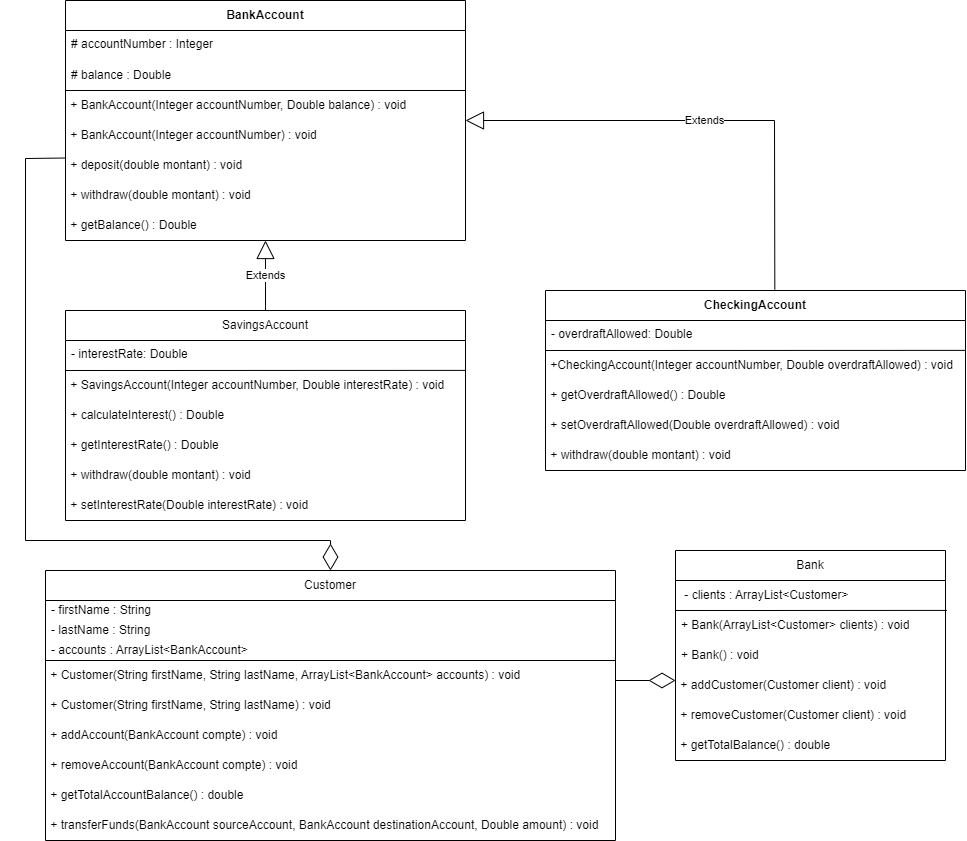

The diagram above was exported from draw.io. Its source (the exported page's mxGraphModel, read from the mxfile embedded in the PNG):
<mxGraphModel dx="1050" dy="570" grid="1" gridSize="10" guides="1" tooltips="1" connect="1" arrows="1" fold="1" page="1" pageScale="1" pageWidth="827" pageHeight="1169" math="0" shadow="0">
  <root>
    <mxCell id="0" />
    <mxCell id="1" parent="0" />
    <mxCell id="N100c7qfN6mX1tmigfgC-1" value="&lt;b&gt;BankAccount&lt;/b&gt;" style="swimlane;fontStyle=0;childLayout=stackLayout;horizontal=1;startSize=30;horizontalStack=0;resizeParent=1;resizeParentMax=0;resizeLast=0;collapsible=1;marginBottom=0;whiteSpace=wrap;html=1;align=center;" vertex="1" parent="1">
      <mxGeometry x="120" y="40" width="400" height="240" as="geometry" />
    </mxCell>
    <mxCell id="N100c7qfN6mX1tmigfgC-2" value="# accountNumber :&amp;nbsp;&lt;span style=&quot;background-color: initial;&quot;&gt;Integer&lt;/span&gt;&lt;span style=&quot;background-color: initial;&quot;&gt;&amp;nbsp;&lt;/span&gt;&lt;div&gt;&lt;span style=&quot;background-color: initial;&quot;&gt;&lt;br&gt;&lt;/span&gt;&lt;/div&gt;" style="text;strokeColor=none;fillColor=none;align=left;verticalAlign=top;spacingLeft=4;spacingRight=4;overflow=hidden;points=[[0,0.5],[1,0.5]];portConstraint=eastwest;rotatable=0;whiteSpace=wrap;html=1;" vertex="1" parent="N100c7qfN6mX1tmigfgC-1">
      <mxGeometry y="30" width="400" height="30" as="geometry" />
    </mxCell>
    <mxCell id="N100c7qfN6mX1tmigfgC-3" value="# balance : Double&amp;nbsp;&amp;nbsp;" style="text;strokeColor=none;fillColor=none;align=left;verticalAlign=middle;spacingLeft=4;spacingRight=4;overflow=hidden;points=[[0,0.5],[1,0.5]];portConstraint=eastwest;rotatable=0;whiteSpace=wrap;html=1;" vertex="1" parent="N100c7qfN6mX1tmigfgC-1">
      <mxGeometry y="60" width="400" height="30" as="geometry" />
    </mxCell>
    <mxCell id="N100c7qfN6mX1tmigfgC-4" value="&amp;nbsp;+&amp;nbsp;BankAccount(Integer accountNumber, Double balance) : void&amp;nbsp;" style="text;html=1;align=left;verticalAlign=middle;whiteSpace=wrap;rounded=0;" vertex="1" parent="N100c7qfN6mX1tmigfgC-1">
      <mxGeometry y="90" width="400" height="30" as="geometry" />
    </mxCell>
    <mxCell id="N100c7qfN6mX1tmigfgC-5" value="" style="endArrow=none;html=1;rounded=0;entryX=1;entryY=0;entryDx=0;entryDy=0;" edge="1" parent="N100c7qfN6mX1tmigfgC-1" target="N100c7qfN6mX1tmigfgC-4">
      <mxGeometry width="50" height="50" relative="1" as="geometry">
        <mxPoint y="90" as="sourcePoint" />
        <mxPoint x="280" y="70" as="targetPoint" />
      </mxGeometry>
    </mxCell>
    <mxCell id="N100c7qfN6mX1tmigfgC-6" value="&amp;nbsp;+&amp;nbsp;BankAccount(Integer accountNumber) : void" style="text;html=1;align=left;verticalAlign=middle;whiteSpace=wrap;rounded=0;" vertex="1" parent="N100c7qfN6mX1tmigfgC-1">
      <mxGeometry y="120" width="400" height="30" as="geometry" />
    </mxCell>
    <mxCell id="N100c7qfN6mX1tmigfgC-7" value="&amp;nbsp;+&amp;nbsp;deposit(double montant) : void" style="text;html=1;align=left;verticalAlign=middle;whiteSpace=wrap;rounded=0;" vertex="1" parent="N100c7qfN6mX1tmigfgC-1">
      <mxGeometry y="150" width="400" height="30" as="geometry" />
    </mxCell>
    <mxCell id="N100c7qfN6mX1tmigfgC-8" value="&amp;nbsp;+&amp;nbsp;withdraw(double montant) : void" style="text;html=1;align=left;verticalAlign=middle;whiteSpace=wrap;rounded=0;" vertex="1" parent="N100c7qfN6mX1tmigfgC-1">
      <mxGeometry y="180" width="400" height="30" as="geometry" />
    </mxCell>
    <mxCell id="N100c7qfN6mX1tmigfgC-9" value="&amp;nbsp;+ getBalance() : Double&amp;nbsp;" style="text;html=1;align=left;verticalAlign=middle;whiteSpace=wrap;rounded=0;" vertex="1" parent="N100c7qfN6mX1tmigfgC-1">
      <mxGeometry y="210" width="400" height="30" as="geometry" />
    </mxCell>
    <mxCell id="N100c7qfN6mX1tmigfgC-10" value="&lt;span style=&quot;text-align: left;&quot;&gt;SavingsAccount&lt;/span&gt;" style="swimlane;fontStyle=0;childLayout=stackLayout;horizontal=1;startSize=30;horizontalStack=0;resizeParent=1;resizeParentMax=0;resizeLast=0;collapsible=1;marginBottom=0;whiteSpace=wrap;html=1;align=center;" vertex="1" parent="1">
      <mxGeometry x="120" y="350" width="400" height="210" as="geometry" />
    </mxCell>
    <mxCell id="N100c7qfN6mX1tmigfgC-11" value="- interestRate: Double&amp;nbsp;&amp;nbsp;&lt;div&gt;&lt;span style=&quot;background-color: initial;&quot;&gt;&lt;br&gt;&lt;/span&gt;&lt;/div&gt;" style="text;strokeColor=none;fillColor=none;align=left;verticalAlign=top;spacingLeft=4;spacingRight=4;overflow=hidden;points=[[0,0.5],[1,0.5]];portConstraint=eastwest;rotatable=0;whiteSpace=wrap;html=1;" vertex="1" parent="N100c7qfN6mX1tmigfgC-10">
      <mxGeometry y="30" width="400" height="30" as="geometry" />
    </mxCell>
    <mxCell id="N100c7qfN6mX1tmigfgC-12" value="&amp;nbsp;+&amp;nbsp;SavingsAccount(Integer accountNumber, Double interestRate) : void&amp;nbsp;" style="text;html=1;align=left;verticalAlign=middle;whiteSpace=wrap;rounded=0;" vertex="1" parent="N100c7qfN6mX1tmigfgC-10">
      <mxGeometry y="60" width="400" height="30" as="geometry" />
    </mxCell>
    <mxCell id="N100c7qfN6mX1tmigfgC-13" value="" style="endArrow=none;html=1;rounded=0;entryX=0.999;entryY=0.996;entryDx=0;entryDy=0;entryPerimeter=0;" edge="1" parent="N100c7qfN6mX1tmigfgC-10" target="N100c7qfN6mX1tmigfgC-11">
      <mxGeometry width="50" height="50" relative="1" as="geometry">
        <mxPoint y="60" as="sourcePoint" />
        <mxPoint x="280" y="70" as="targetPoint" />
      </mxGeometry>
    </mxCell>
    <mxCell id="N100c7qfN6mX1tmigfgC-14" value="&amp;nbsp;+&amp;nbsp;calculateInterest() : Double&amp;nbsp;&amp;nbsp;" style="text;html=1;align=left;verticalAlign=middle;whiteSpace=wrap;rounded=0;" vertex="1" parent="N100c7qfN6mX1tmigfgC-10">
      <mxGeometry y="90" width="400" height="30" as="geometry" />
    </mxCell>
    <mxCell id="N100c7qfN6mX1tmigfgC-15" value="&amp;nbsp;+&amp;nbsp;getInterestRate() : Double&amp;nbsp;&amp;nbsp;" style="text;html=1;align=left;verticalAlign=middle;whiteSpace=wrap;rounded=0;" vertex="1" parent="N100c7qfN6mX1tmigfgC-10">
      <mxGeometry y="120" width="400" height="30" as="geometry" />
    </mxCell>
    <mxCell id="N100c7qfN6mX1tmigfgC-16" value="&amp;nbsp;+&amp;nbsp;withdraw(double montant) : void" style="text;html=1;align=left;verticalAlign=middle;whiteSpace=wrap;rounded=0;" vertex="1" parent="N100c7qfN6mX1tmigfgC-10">
      <mxGeometry y="150" width="400" height="30" as="geometry" />
    </mxCell>
    <mxCell id="N100c7qfN6mX1tmigfgC-17" value="&amp;nbsp;+ setInterestRate(Double interestRate) : void" style="text;html=1;align=left;verticalAlign=middle;whiteSpace=wrap;rounded=0;" vertex="1" parent="N100c7qfN6mX1tmigfgC-10">
      <mxGeometry y="180" width="400" height="30" as="geometry" />
    </mxCell>
    <mxCell id="N100c7qfN6mX1tmigfgC-18" value="Extends" style="endArrow=block;endSize=16;endFill=0;html=1;rounded=0;entryX=0.5;entryY=1;entryDx=0;entryDy=0;exitX=0.5;exitY=0;exitDx=0;exitDy=0;" edge="1" parent="1" source="N100c7qfN6mX1tmigfgC-10" target="N100c7qfN6mX1tmigfgC-9">
      <mxGeometry width="160" relative="1" as="geometry">
        <mxPoint x="190" y="340" as="sourcePoint" />
        <mxPoint x="350" y="340" as="targetPoint" />
      </mxGeometry>
    </mxCell>
    <mxCell id="N100c7qfN6mX1tmigfgC-19" value="&lt;b&gt;CheckingAccount&lt;/b&gt;" style="swimlane;fontStyle=0;childLayout=stackLayout;horizontal=1;startSize=30;horizontalStack=0;resizeParent=1;resizeParentMax=0;resizeLast=0;collapsible=1;marginBottom=0;whiteSpace=wrap;html=1;align=center;" vertex="1" parent="1">
      <mxGeometry x="600" y="330" width="420" height="180" as="geometry" />
    </mxCell>
    <mxCell id="N100c7qfN6mX1tmigfgC-20" value="- overdraftAllowed: Double&amp;nbsp;&amp;nbsp;&lt;div&gt;&lt;span style=&quot;background-color: initial;&quot;&gt;&lt;br&gt;&lt;/span&gt;&lt;/div&gt;" style="text;strokeColor=none;fillColor=none;align=left;verticalAlign=top;spacingLeft=4;spacingRight=4;overflow=hidden;points=[[0,0.5],[1,0.5]];portConstraint=eastwest;rotatable=0;whiteSpace=wrap;html=1;" vertex="1" parent="N100c7qfN6mX1tmigfgC-19">
      <mxGeometry y="30" width="420" height="30" as="geometry" />
    </mxCell>
    <mxCell id="N100c7qfN6mX1tmigfgC-21" value="&amp;nbsp;+CheckingAccount(Integer accountNumber, Double overdraftAllowed) : void&amp;nbsp;" style="text;html=1;align=left;verticalAlign=middle;whiteSpace=wrap;rounded=0;" vertex="1" parent="N100c7qfN6mX1tmigfgC-19">
      <mxGeometry y="60" width="420" height="30" as="geometry" />
    </mxCell>
    <mxCell id="N100c7qfN6mX1tmigfgC-22" value="" style="endArrow=none;html=1;rounded=0;entryX=0.999;entryY=0.996;entryDx=0;entryDy=0;entryPerimeter=0;" edge="1" parent="N100c7qfN6mX1tmigfgC-19" target="N100c7qfN6mX1tmigfgC-20">
      <mxGeometry width="50" height="50" relative="1" as="geometry">
        <mxPoint y="60" as="sourcePoint" />
        <mxPoint x="280" y="70" as="targetPoint" />
      </mxGeometry>
    </mxCell>
    <mxCell id="N100c7qfN6mX1tmigfgC-23" value="&amp;nbsp;+&amp;nbsp;getOverdraftAllowed() : Double&amp;nbsp;&amp;nbsp;" style="text;html=1;align=left;verticalAlign=middle;whiteSpace=wrap;rounded=0;" vertex="1" parent="N100c7qfN6mX1tmigfgC-19">
      <mxGeometry y="90" width="420" height="30" as="geometry" />
    </mxCell>
    <mxCell id="N100c7qfN6mX1tmigfgC-24" value="&amp;nbsp;+&amp;nbsp;setOverdraftAllowed(Double overdraftAllowed) : void" style="text;html=1;align=left;verticalAlign=middle;whiteSpace=wrap;rounded=0;" vertex="1" parent="N100c7qfN6mX1tmigfgC-19">
      <mxGeometry y="120" width="420" height="30" as="geometry" />
    </mxCell>
    <mxCell id="N100c7qfN6mX1tmigfgC-25" value="&amp;nbsp;+&amp;nbsp;withdraw(double montant) : void" style="text;html=1;align=left;verticalAlign=middle;whiteSpace=wrap;rounded=0;" vertex="1" parent="N100c7qfN6mX1tmigfgC-19">
      <mxGeometry y="150" width="420" height="30" as="geometry" />
    </mxCell>
    <mxCell id="N100c7qfN6mX1tmigfgC-26" value="Customer" style="swimlane;fontStyle=0;childLayout=stackLayout;horizontal=1;startSize=30;horizontalStack=0;resizeParent=1;resizeParentMax=0;resizeLast=0;collapsible=1;marginBottom=0;whiteSpace=wrap;html=1;" vertex="1" parent="1">
      <mxGeometry x="100" y="610" width="570" height="270" as="geometry" />
    </mxCell>
    <mxCell id="N100c7qfN6mX1tmigfgC-27" value="- firstName : String&amp;nbsp;" style="text;strokeColor=none;fillColor=none;align=left;verticalAlign=middle;spacingLeft=4;spacingRight=4;overflow=hidden;points=[[0,0.5],[1,0.5]];portConstraint=eastwest;rotatable=0;whiteSpace=wrap;html=1;" vertex="1" parent="N100c7qfN6mX1tmigfgC-26">
      <mxGeometry y="30" width="570" height="20" as="geometry" />
    </mxCell>
    <mxCell id="N100c7qfN6mX1tmigfgC-28" value="-&amp;nbsp;lastName : String" style="text;strokeColor=none;fillColor=none;align=left;verticalAlign=middle;spacingLeft=4;spacingRight=4;overflow=hidden;points=[[0,0.5],[1,0.5]];portConstraint=eastwest;rotatable=0;whiteSpace=wrap;html=1;" vertex="1" parent="N100c7qfN6mX1tmigfgC-26">
      <mxGeometry y="50" width="570" height="20" as="geometry" />
    </mxCell>
    <mxCell id="N100c7qfN6mX1tmigfgC-29" value="-&amp;nbsp;accounts :&amp;nbsp;ArrayList&amp;lt;BankAccount&amp;gt;" style="text;strokeColor=none;fillColor=none;align=left;verticalAlign=middle;spacingLeft=4;spacingRight=4;overflow=hidden;points=[[0,0.5],[1,0.5]];portConstraint=eastwest;rotatable=0;whiteSpace=wrap;html=1;" vertex="1" parent="N100c7qfN6mX1tmigfgC-26">
      <mxGeometry y="70" width="570" height="20" as="geometry" />
    </mxCell>
    <mxCell id="N100c7qfN6mX1tmigfgC-30" value="&amp;nbsp;+&amp;nbsp;Customer(String firstName, String lastName, ArrayList&amp;lt;BankAccount&amp;gt; accounts) : void&amp;nbsp;" style="text;html=1;align=left;verticalAlign=middle;whiteSpace=wrap;rounded=0;" vertex="1" parent="N100c7qfN6mX1tmigfgC-26">
      <mxGeometry y="90" width="570" height="30" as="geometry" />
    </mxCell>
    <mxCell id="N100c7qfN6mX1tmigfgC-31" value="" style="endArrow=none;html=1;rounded=0;exitX=0;exitY=0;exitDx=0;exitDy=0;entryX=1;entryY=0;entryDx=0;entryDy=0;" edge="1" parent="N100c7qfN6mX1tmigfgC-26" source="N100c7qfN6mX1tmigfgC-30" target="N100c7qfN6mX1tmigfgC-30">
      <mxGeometry width="50" height="50" relative="1" as="geometry">
        <mxPoint x="260" y="50" as="sourcePoint" />
        <mxPoint x="310" as="targetPoint" />
      </mxGeometry>
    </mxCell>
    <mxCell id="N100c7qfN6mX1tmigfgC-32" value="&amp;nbsp;+&amp;nbsp;Customer(String firstName, String lastName) : void" style="text;html=1;align=left;verticalAlign=middle;whiteSpace=wrap;rounded=0;" vertex="1" parent="N100c7qfN6mX1tmigfgC-26">
      <mxGeometry y="120" width="570" height="30" as="geometry" />
    </mxCell>
    <mxCell id="N100c7qfN6mX1tmigfgC-33" value="&amp;nbsp;+&amp;nbsp;addAccount(BankAccount compte) : void" style="text;html=1;align=left;verticalAlign=middle;whiteSpace=wrap;rounded=0;" vertex="1" parent="N100c7qfN6mX1tmigfgC-26">
      <mxGeometry y="150" width="570" height="30" as="geometry" />
    </mxCell>
    <mxCell id="N100c7qfN6mX1tmigfgC-34" value="&amp;nbsp;+&amp;nbsp;removeAccount(BankAccount compte) : void" style="text;html=1;align=left;verticalAlign=middle;whiteSpace=wrap;rounded=0;" vertex="1" parent="N100c7qfN6mX1tmigfgC-26">
      <mxGeometry y="180" width="570" height="30" as="geometry" />
    </mxCell>
    <mxCell id="N100c7qfN6mX1tmigfgC-35" value="&amp;nbsp;+&amp;nbsp;getTotalAccountBalance() :&amp;nbsp;double" style="text;html=1;align=left;verticalAlign=middle;whiteSpace=wrap;rounded=0;" vertex="1" parent="N100c7qfN6mX1tmigfgC-26">
      <mxGeometry y="210" width="570" height="30" as="geometry" />
    </mxCell>
    <mxCell id="N100c7qfN6mX1tmigfgC-36" value="&amp;nbsp;+&amp;nbsp;transferFunds(BankAccount sourceAccount, BankAccount destinationAccount, Double amount) : void" style="text;html=1;align=left;verticalAlign=middle;whiteSpace=wrap;rounded=0;" vertex="1" parent="N100c7qfN6mX1tmigfgC-26">
      <mxGeometry y="240" width="570" height="30" as="geometry" />
    </mxCell>
    <mxCell id="N100c7qfN6mX1tmigfgC-37" value="Bank" style="swimlane;fontStyle=0;childLayout=stackLayout;horizontal=1;startSize=30;horizontalStack=0;resizeParent=1;resizeParentMax=0;resizeLast=0;collapsible=1;marginBottom=0;whiteSpace=wrap;html=1;" vertex="1" parent="1">
      <mxGeometry x="730" y="590" width="270" height="210" as="geometry" />
    </mxCell>
    <mxCell id="N100c7qfN6mX1tmigfgC-38" value="&amp;nbsp;-&amp;nbsp;clients :&amp;nbsp;ArrayList&amp;lt;Customer&amp;gt;" style="text;strokeColor=none;fillColor=none;align=left;verticalAlign=middle;spacingLeft=4;spacingRight=4;overflow=hidden;points=[[0,0.5],[1,0.5]];portConstraint=eastwest;rotatable=0;whiteSpace=wrap;html=1;" vertex="1" parent="N100c7qfN6mX1tmigfgC-37">
      <mxGeometry y="30" width="270" height="30" as="geometry" />
    </mxCell>
    <mxCell id="N100c7qfN6mX1tmigfgC-39" value="+&amp;nbsp;Bank(ArrayList&amp;lt;Customer&amp;gt; clients) : void" style="text;strokeColor=none;fillColor=none;align=left;verticalAlign=middle;spacingLeft=4;spacingRight=4;overflow=hidden;points=[[0,0.5],[1,0.5]];portConstraint=eastwest;rotatable=0;whiteSpace=wrap;html=1;" vertex="1" parent="N100c7qfN6mX1tmigfgC-37">
      <mxGeometry y="60" width="270" height="30" as="geometry" />
    </mxCell>
    <mxCell id="N100c7qfN6mX1tmigfgC-40" value="+&amp;nbsp;Bank() : void" style="text;strokeColor=none;fillColor=none;align=left;verticalAlign=middle;spacingLeft=4;spacingRight=4;overflow=hidden;points=[[0,0.5],[1,0.5]];portConstraint=eastwest;rotatable=0;whiteSpace=wrap;html=1;" vertex="1" parent="N100c7qfN6mX1tmigfgC-37">
      <mxGeometry y="90" width="270" height="30" as="geometry" />
    </mxCell>
    <mxCell id="N100c7qfN6mX1tmigfgC-41" value="" style="endArrow=none;html=1;rounded=0;entryX=1.005;entryY=-0.003;entryDx=0;entryDy=0;entryPerimeter=0;" edge="1" parent="N100c7qfN6mX1tmigfgC-37" target="N100c7qfN6mX1tmigfgC-39">
      <mxGeometry width="50" height="50" relative="1" as="geometry">
        <mxPoint y="60" as="sourcePoint" />
        <mxPoint x="100" y="30" as="targetPoint" />
      </mxGeometry>
    </mxCell>
    <mxCell id="N100c7qfN6mX1tmigfgC-42" value="&amp;nbsp;+&amp;nbsp;addCustomer(Customer client) : void" style="text;html=1;align=left;verticalAlign=middle;whiteSpace=wrap;rounded=0;" vertex="1" parent="N100c7qfN6mX1tmigfgC-37">
      <mxGeometry y="120" width="270" height="30" as="geometry" />
    </mxCell>
    <mxCell id="N100c7qfN6mX1tmigfgC-43" value="&amp;nbsp;+&amp;nbsp;removeCustomer(Customer client) : void" style="text;html=1;align=left;verticalAlign=middle;whiteSpace=wrap;rounded=0;" vertex="1" parent="N100c7qfN6mX1tmigfgC-37">
      <mxGeometry y="150" width="270" height="30" as="geometry" />
    </mxCell>
    <mxCell id="N100c7qfN6mX1tmigfgC-44" value="&amp;nbsp;+&amp;nbsp;getTotalBalance() :&amp;nbsp;double" style="text;html=1;align=left;verticalAlign=middle;whiteSpace=wrap;rounded=0;" vertex="1" parent="N100c7qfN6mX1tmigfgC-37">
      <mxGeometry y="180" width="270" height="30" as="geometry" />
    </mxCell>
    <mxCell id="N100c7qfN6mX1tmigfgC-45" value="Extends" style="endArrow=block;endSize=16;endFill=0;html=1;rounded=0;exitX=0.546;exitY=-0.006;exitDx=0;exitDy=0;exitPerimeter=0;entryX=1;entryY=0;entryDx=0;entryDy=0;" edge="1" parent="1" source="N100c7qfN6mX1tmigfgC-19" target="N100c7qfN6mX1tmigfgC-6">
      <mxGeometry width="160" relative="1" as="geometry">
        <mxPoint x="770" y="190" as="sourcePoint" />
        <mxPoint x="930" y="190" as="targetPoint" />
        <Array as="points">
          <mxPoint x="829" y="160" />
        </Array>
      </mxGeometry>
    </mxCell>
    <mxCell id="N100c7qfN6mX1tmigfgC-46" value="" style="endArrow=diamondThin;endFill=0;endSize=24;html=1;rounded=0;exitX=0;exitY=0.25;exitDx=0;exitDy=0;entryX=0.5;entryY=0;entryDx=0;entryDy=0;" edge="1" parent="1" source="N100c7qfN6mX1tmigfgC-7" target="N100c7qfN6mX1tmigfgC-26">
      <mxGeometry width="160" relative="1" as="geometry">
        <mxPoint x="50" y="584.5" as="sourcePoint" />
        <mxPoint x="210" y="584.5" as="targetPoint" />
        <Array as="points">
          <mxPoint x="80" y="198" />
          <mxPoint x="80" y="580" />
          <mxPoint x="385" y="580" />
        </Array>
      </mxGeometry>
    </mxCell>
    <mxCell id="N100c7qfN6mX1tmigfgC-47" value="" style="endArrow=diamondThin;endFill=0;endSize=24;html=1;rounded=0;" edge="1" parent="1">
      <mxGeometry width="160" relative="1" as="geometry">
        <mxPoint x="670" y="720" as="sourcePoint" />
        <mxPoint x="730" y="720" as="targetPoint" />
      </mxGeometry>
    </mxCell>
  </root>
</mxGraphModel>